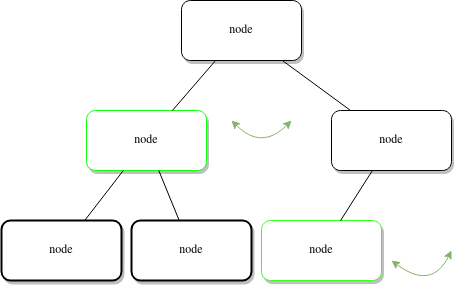

The diagram above was exported from draw.io. Its source (the exported page's mxGraphModel, read from the mxfile embedded in the PNG):
<mxGraphModel dx="989" dy="545" grid="1" gridSize="10" guides="1" tooltips="1" connect="1" arrows="1" fold="1" page="1" pageScale="1" pageWidth="1100" pageHeight="850" background="none" math="0" shadow="0">
  <root>
    <mxCell id="0" />
    <mxCell id="1" parent="0" />
    <mxCell id="62893188c0fa7362-1" value="node" style="whiteSpace=wrap;html=1;rounded=1;shadow=1;labelBackgroundColor=none;strokeWidth=1;fontFamily=Verdana;fontSize=12;align=center;" parent="1" vertex="1">
      <mxGeometry x="610" y="50" width="120" height="60" as="geometry" />
    </mxCell>
    <mxCell id="62893188c0fa7362-2" value="node" style="whiteSpace=wrap;html=1;rounded=1;shadow=1;labelBackgroundColor=none;strokeWidth=1;fontFamily=Verdana;fontSize=12;align=center;" parent="1" vertex="1">
      <mxGeometry x="760" y="160" width="120" height="60" as="geometry" />
    </mxCell>
    <mxCell id="62893188c0fa7362-3" value="node" style="whiteSpace=wrap;html=1;rounded=1;shadow=1;labelBackgroundColor=none;strokeWidth=1;fontFamily=Verdana;fontSize=12;align=center;strokeColor=#12FF12;" parent="1" vertex="1">
      <mxGeometry x="515" y="160" width="120" height="60" as="geometry" />
    </mxCell>
    <mxCell id="62893188c0fa7362-4" value="" style="rounded=0;html=1;labelBackgroundColor=none;startArrow=none;startFill=0;startSize=5;endArrow=none;endFill=0;endSize=5;jettySize=auto;orthogonalLoop=1;strokeWidth=1;fontFamily=Verdana;fontSize=12" parent="1" source="62893188c0fa7362-1" target="62893188c0fa7362-3" edge="1">
      <mxGeometry x="-0.3002" y="13" relative="1" as="geometry">
        <mxPoint as="offset" />
      </mxGeometry>
    </mxCell>
    <mxCell id="62893188c0fa7362-5" value="" style="rounded=0;html=1;labelBackgroundColor=none;startArrow=none;startFill=0;startSize=5;endArrow=none;endFill=0;endSize=5;jettySize=auto;orthogonalLoop=1;strokeWidth=1;fontFamily=Verdana;fontSize=12" parent="1" source="62893188c0fa7362-1" target="62893188c0fa7362-2" edge="1">
      <mxGeometry x="-0.359" y="-11" relative="1" as="geometry">
        <mxPoint as="offset" />
      </mxGeometry>
    </mxCell>
    <mxCell id="62893188c0fa7362-9" value="node" style="whiteSpace=wrap;html=1;rounded=1;shadow=1;labelBackgroundColor=none;strokeWidth=1;fontFamily=Verdana;fontSize=12;align=center;strokeColor=#33FF1C;" parent="1" vertex="1">
      <mxGeometry x="690" y="270" width="120" height="60" as="geometry" />
    </mxCell>
    <mxCell id="62893188c0fa7362-10" value="node" style="whiteSpace=wrap;html=1;rounded=1;shadow=1;labelBackgroundColor=none;strokeWidth=2;fontFamily=Verdana;fontSize=12;align=center;" parent="1" vertex="1">
      <mxGeometry x="430" y="270" width="120" height="60" as="geometry" />
    </mxCell>
    <mxCell id="62893188c0fa7362-11" value="node" style="whiteSpace=wrap;html=1;rounded=1;shadow=1;labelBackgroundColor=none;strokeWidth=2;fontFamily=Verdana;fontSize=12;align=center;" parent="1" vertex="1">
      <mxGeometry x="560" y="270" width="120" height="60" as="geometry" />
    </mxCell>
    <mxCell id="62893188c0fa7362-15" value="" style="rounded=0;html=1;labelBackgroundColor=none;startArrow=none;startFill=0;startSize=5;endArrow=none;endFill=0;endSize=5;jettySize=auto;orthogonalLoop=1;strokeWidth=1;fontFamily=Verdana;fontSize=12" parent="1" source="62893188c0fa7362-2" target="62893188c0fa7362-9" edge="1">
      <mxGeometry x="-0.1967" y="14" relative="1" as="geometry">
        <mxPoint as="offset" />
      </mxGeometry>
    </mxCell>
    <mxCell id="62893188c0fa7362-16" value="" style="rounded=0;html=1;labelBackgroundColor=none;startArrow=none;startFill=0;startSize=5;endArrow=none;endFill=0;endSize=5;jettySize=auto;orthogonalLoop=1;strokeWidth=1;fontFamily=Verdana;fontSize=12" parent="1" source="62893188c0fa7362-3" target="62893188c0fa7362-10" edge="1">
      <mxGeometry x="-0.257" y="-13" relative="1" as="geometry">
        <mxPoint as="offset" />
      </mxGeometry>
    </mxCell>
    <mxCell id="62893188c0fa7362-17" value="" style="rounded=0;html=1;labelBackgroundColor=none;startArrow=none;startFill=0;startSize=5;endArrow=none;endFill=0;endSize=5;jettySize=auto;orthogonalLoop=1;strokeWidth=1;fontFamily=Verdana;fontSize=12" parent="1" source="62893188c0fa7362-3" target="62893188c0fa7362-11" edge="1">
      <mxGeometry x="-0.1294" y="17" relative="1" as="geometry">
        <mxPoint as="offset" />
      </mxGeometry>
    </mxCell>
    <mxCell id="hVjT9OT9WwKsKxJ0ZVEF-4" value="" style="endArrow=classic;startArrow=classic;html=1;rounded=0;curved=1;fillColor=#d5e8d4;strokeColor=#82b366;" parent="1" edge="1">
      <mxGeometry width="50" height="50" relative="1" as="geometry">
        <mxPoint x="820" y="310" as="sourcePoint" />
        <mxPoint x="880" y="300" as="targetPoint" />
        <Array as="points">
          <mxPoint x="860" y="340" />
        </Array>
      </mxGeometry>
    </mxCell>
    <mxCell id="hVjT9OT9WwKsKxJ0ZVEF-5" value="" style="endArrow=classic;startArrow=classic;html=1;rounded=0;curved=1;fillColor=#d5e8d4;strokeColor=#82b366;" parent="1" edge="1">
      <mxGeometry width="50" height="50" relative="1" as="geometry">
        <mxPoint x="660" y="170" as="sourcePoint" />
        <mxPoint x="720" y="170" as="targetPoint" />
        <Array as="points">
          <mxPoint x="690" y="200" />
        </Array>
      </mxGeometry>
    </mxCell>
  </root>
</mxGraphModel>